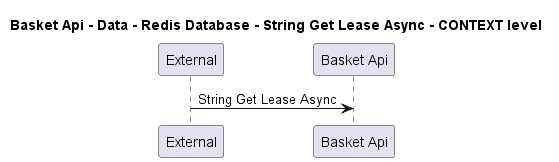

The diagram above was rendered by PlantUML. Its source (embedded in the PNG):
@startuml
!pragma layout smetana

title Basket Api - Data - Redis Database - String Get Lease Async - CONTEXT level

participant "External" as C4InterFlow.SoftwareSystems.ExternalSystem
participant "Basket Api" as dotnet.eShop.Architecture.SoftwareSystems.BasketApi

C4InterFlow.SoftwareSystems.ExternalSystem -> dotnet.eShop.Architecture.SoftwareSystems.BasketApi : String Get Lease Async


@enduml